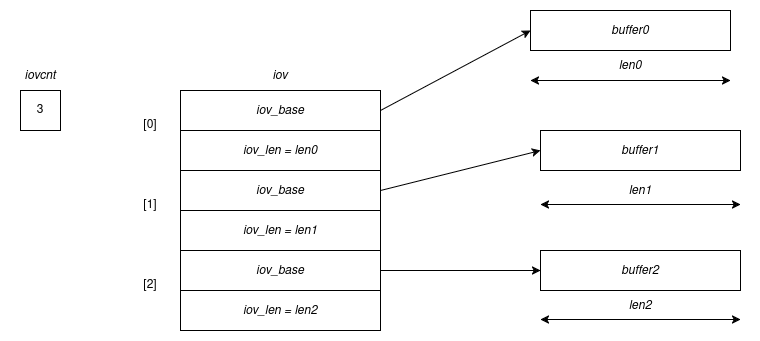

The diagram above was exported from draw.io. Its source (the exported page's mxGraphModel, read from the mxfile embedded in the PNG):
<mxGraphModel dx="1597" dy="763" grid="1" gridSize="10" guides="1" tooltips="1" connect="1" arrows="1" fold="1" page="1" pageScale="1" pageWidth="850" pageHeight="1100" math="0" shadow="0">
  <root>
    <mxCell id="0" />
    <mxCell id="1" parent="0" />
    <mxCell id="maRuH8J9uAaGgJHjYjVi-1" value="3" style="rounded=0;whiteSpace=wrap;html=1;" vertex="1" parent="1">
      <mxGeometry x="40" y="240" width="40" height="40" as="geometry" />
    </mxCell>
    <mxCell id="maRuH8J9uAaGgJHjYjVi-2" value="&lt;i&gt;iovcnt&lt;/i&gt;" style="text;html=1;align=center;verticalAlign=middle;whiteSpace=wrap;rounded=0;" vertex="1" parent="1">
      <mxGeometry x="30" y="210" width="60" height="30" as="geometry" />
    </mxCell>
    <mxCell id="maRuH8J9uAaGgJHjYjVi-3" value="&lt;i&gt;iov_base&lt;/i&gt;" style="rounded=0;whiteSpace=wrap;html=1;" vertex="1" parent="1">
      <mxGeometry x="200" y="240" width="200" height="40" as="geometry" />
    </mxCell>
    <mxCell id="maRuH8J9uAaGgJHjYjVi-4" value="&lt;i&gt;iov&lt;/i&gt;" style="text;html=1;align=center;verticalAlign=middle;whiteSpace=wrap;rounded=0;" vertex="1" parent="1">
      <mxGeometry x="270" y="210" width="60" height="30" as="geometry" />
    </mxCell>
    <mxCell id="maRuH8J9uAaGgJHjYjVi-5" value="&lt;i&gt;iov_len = len0&lt;/i&gt;" style="rounded=0;whiteSpace=wrap;html=1;" vertex="1" parent="1">
      <mxGeometry x="200" y="280" width="200" height="40" as="geometry" />
    </mxCell>
    <mxCell id="maRuH8J9uAaGgJHjYjVi-6" value="[0]" style="text;html=1;align=center;verticalAlign=middle;whiteSpace=wrap;rounded=0;" vertex="1" parent="1">
      <mxGeometry x="140" y="260" width="60" height="30" as="geometry" />
    </mxCell>
    <mxCell id="maRuH8J9uAaGgJHjYjVi-7" value="&lt;i&gt;iov_base&lt;/i&gt;" style="rounded=0;whiteSpace=wrap;html=1;" vertex="1" parent="1">
      <mxGeometry x="200" y="320" width="200" height="40" as="geometry" />
    </mxCell>
    <mxCell id="maRuH8J9uAaGgJHjYjVi-8" value="&lt;i&gt;iov_len = len1&lt;/i&gt;" style="rounded=0;whiteSpace=wrap;html=1;" vertex="1" parent="1">
      <mxGeometry x="200" y="360" width="200" height="40" as="geometry" />
    </mxCell>
    <mxCell id="maRuH8J9uAaGgJHjYjVi-9" value="[1]" style="text;html=1;align=center;verticalAlign=middle;whiteSpace=wrap;rounded=0;" vertex="1" parent="1">
      <mxGeometry x="140" y="340" width="60" height="30" as="geometry" />
    </mxCell>
    <mxCell id="maRuH8J9uAaGgJHjYjVi-18" style="edgeStyle=orthogonalEdgeStyle;rounded=0;orthogonalLoop=1;jettySize=auto;html=1;exitX=1;exitY=0.5;exitDx=0;exitDy=0;entryX=0;entryY=0.5;entryDx=0;entryDy=0;" edge="1" parent="1" source="maRuH8J9uAaGgJHjYjVi-10" target="maRuH8J9uAaGgJHjYjVi-17">
      <mxGeometry relative="1" as="geometry" />
    </mxCell>
    <mxCell id="maRuH8J9uAaGgJHjYjVi-10" value="&lt;i&gt;iov_base&lt;/i&gt;" style="rounded=0;whiteSpace=wrap;html=1;" vertex="1" parent="1">
      <mxGeometry x="200" y="400" width="200" height="40" as="geometry" />
    </mxCell>
    <mxCell id="maRuH8J9uAaGgJHjYjVi-11" value="&lt;i&gt;iov_len = len2&lt;/i&gt;" style="rounded=0;whiteSpace=wrap;html=1;" vertex="1" parent="1">
      <mxGeometry x="200" y="440" width="200" height="40" as="geometry" />
    </mxCell>
    <mxCell id="maRuH8J9uAaGgJHjYjVi-12" value="[2]" style="text;html=1;align=center;verticalAlign=middle;whiteSpace=wrap;rounded=0;" vertex="1" parent="1">
      <mxGeometry x="140" y="420" width="60" height="30" as="geometry" />
    </mxCell>
    <mxCell id="maRuH8J9uAaGgJHjYjVi-13" value="&lt;i&gt;buffer0&lt;/i&gt;" style="rounded=0;whiteSpace=wrap;html=1;" vertex="1" parent="1">
      <mxGeometry x="550" y="160" width="200" height="40" as="geometry" />
    </mxCell>
    <mxCell id="maRuH8J9uAaGgJHjYjVi-15" value="&lt;i&gt;buffer1&lt;/i&gt;" style="rounded=0;whiteSpace=wrap;html=1;" vertex="1" parent="1">
      <mxGeometry x="560" y="280" width="200" height="40" as="geometry" />
    </mxCell>
    <mxCell id="maRuH8J9uAaGgJHjYjVi-17" value="&lt;i&gt;buffer2&lt;/i&gt;" style="rounded=0;whiteSpace=wrap;html=1;" vertex="1" parent="1">
      <mxGeometry x="560" y="400" width="200" height="40" as="geometry" />
    </mxCell>
    <mxCell id="maRuH8J9uAaGgJHjYjVi-19" value="" style="endArrow=classic;startArrow=classic;html=1;rounded=0;" edge="1" parent="1">
      <mxGeometry width="50" height="50" relative="1" as="geometry">
        <mxPoint x="550" y="230" as="sourcePoint" />
        <mxPoint x="750" y="230" as="targetPoint" />
      </mxGeometry>
    </mxCell>
    <mxCell id="maRuH8J9uAaGgJHjYjVi-20" value="&lt;i&gt;len0&lt;/i&gt;" style="text;html=1;align=center;verticalAlign=middle;whiteSpace=wrap;rounded=0;" vertex="1" parent="1">
      <mxGeometry x="620" y="200" width="60" height="30" as="geometry" />
    </mxCell>
    <mxCell id="maRuH8J9uAaGgJHjYjVi-21" value="&lt;i&gt;len1&lt;/i&gt;" style="text;html=1;align=center;verticalAlign=middle;whiteSpace=wrap;rounded=0;" vertex="1" parent="1">
      <mxGeometry x="630" y="325" width="60" height="30" as="geometry" />
    </mxCell>
    <mxCell id="maRuH8J9uAaGgJHjYjVi-22" value="" style="endArrow=classic;startArrow=classic;html=1;rounded=0;" edge="1" parent="1">
      <mxGeometry width="50" height="50" relative="1" as="geometry">
        <mxPoint x="560" y="354" as="sourcePoint" />
        <mxPoint x="760" y="354" as="targetPoint" />
      </mxGeometry>
    </mxCell>
    <mxCell id="maRuH8J9uAaGgJHjYjVi-23" value="&lt;i&gt;len2&lt;/i&gt;" style="text;html=1;align=center;verticalAlign=middle;whiteSpace=wrap;rounded=0;" vertex="1" parent="1">
      <mxGeometry x="630" y="440" width="60" height="30" as="geometry" />
    </mxCell>
    <mxCell id="maRuH8J9uAaGgJHjYjVi-24" value="" style="endArrow=classic;startArrow=classic;html=1;rounded=0;" edge="1" parent="1">
      <mxGeometry width="50" height="50" relative="1" as="geometry">
        <mxPoint x="560" y="469" as="sourcePoint" />
        <mxPoint x="760" y="469" as="targetPoint" />
      </mxGeometry>
    </mxCell>
    <mxCell id="maRuH8J9uAaGgJHjYjVi-25" value="" style="endArrow=classic;html=1;rounded=0;entryX=0;entryY=0.5;entryDx=0;entryDy=0;exitX=1;exitY=0.5;exitDx=0;exitDy=0;" edge="1" parent="1" source="maRuH8J9uAaGgJHjYjVi-3" target="maRuH8J9uAaGgJHjYjVi-13">
      <mxGeometry width="50" height="50" relative="1" as="geometry">
        <mxPoint x="400" y="440" as="sourcePoint" />
        <mxPoint x="450" y="390" as="targetPoint" />
      </mxGeometry>
    </mxCell>
    <mxCell id="maRuH8J9uAaGgJHjYjVi-26" value="" style="endArrow=classic;html=1;rounded=0;entryX=0;entryY=0.5;entryDx=0;entryDy=0;exitX=1;exitY=0.5;exitDx=0;exitDy=0;" edge="1" parent="1" source="maRuH8J9uAaGgJHjYjVi-7" target="maRuH8J9uAaGgJHjYjVi-15">
      <mxGeometry width="50" height="50" relative="1" as="geometry">
        <mxPoint x="400" y="440" as="sourcePoint" />
        <mxPoint x="450" y="390" as="targetPoint" />
      </mxGeometry>
    </mxCell>
  </root>
</mxGraphModel>